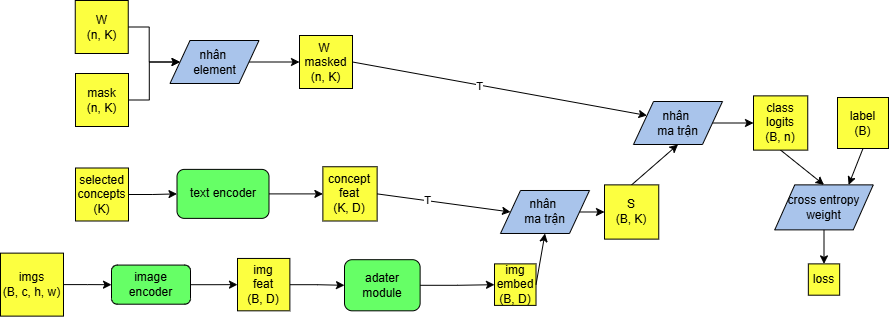

The diagram above was exported from draw.io. Its source (the exported page's mxGraphModel, read from the mxfile embedded in the PNG):
<mxGraphModel dx="1025" dy="451" grid="0" gridSize="10" guides="1" tooltips="1" connect="1" arrows="1" fold="1" page="1" pageScale="1" pageWidth="827" pageHeight="1169" math="0" shadow="0">
  <root>
    <mxCell id="0" />
    <mxCell id="1" parent="0" />
    <mxCell id="Iuj5W4IlGkTWrWQdxrDR-1" edge="1" parent="1" source="Iuj5W4IlGkTWrWQdxrDR-2" style="edgeStyle=orthogonalEdgeStyle;rounded=0;orthogonalLoop=1;jettySize=auto;html=1;" target="Iuj5W4IlGkTWrWQdxrDR-16">
      <mxGeometry relative="1" as="geometry" />
    </mxCell>
    <mxCell id="Iuj5W4IlGkTWrWQdxrDR-2" parent="1" style="rounded=1;whiteSpace=wrap;html=1;fillColor=#66FF66;" value="text encoder" vertex="1">
      <mxGeometry height="49" width="92" x="229.5" y="210.88" as="geometry" />
    </mxCell>
    <mxCell id="Iuj5W4IlGkTWrWQdxrDR-3" edge="1" parent="1" source="Iuj5W4IlGkTWrWQdxrDR-4" style="edgeStyle=orthogonalEdgeStyle;rounded=0;orthogonalLoop=1;jettySize=auto;html=1;entryX=0;entryY=0.5;entryDx=0;entryDy=0;" target="Iuj5W4IlGkTWrWQdxrDR-33">
      <mxGeometry relative="1" as="geometry" />
    </mxCell>
    <mxCell id="Iuj5W4IlGkTWrWQdxrDR-4" parent="1" style="rounded=1;whiteSpace=wrap;html=1;fillColor=#66FF66;" value="image encoder" vertex="1">
      <mxGeometry height="39.13" width="79" x="164" y="306.57000000000005" as="geometry" />
    </mxCell>
    <mxCell id="Iuj5W4IlGkTWrWQdxrDR-5" edge="1" parent="1" source="Iuj5W4IlGkTWrWQdxrDR-6" style="edgeStyle=orthogonalEdgeStyle;rounded=0;orthogonalLoop=1;jettySize=auto;html=1;" target="Iuj5W4IlGkTWrWQdxrDR-15">
      <mxGeometry relative="1" as="geometry" />
    </mxCell>
    <mxCell id="Iuj5W4IlGkTWrWQdxrDR-6" parent="1" style="rounded=1;whiteSpace=wrap;html=1;fillColor=#66FF66;" value="adater module" vertex="1">
      <mxGeometry height="51.13" width="75.62" x="397" y="301.19000000000005" as="geometry" />
    </mxCell>
    <mxCell id="Iuj5W4IlGkTWrWQdxrDR-7" parent="1" style="shape=parallelogram;perimeter=parallelogramPerimeter;whiteSpace=wrap;html=1;fixedSize=1;fillColor=#A9C4EB;" value="nhân&amp;nbsp;&lt;div&gt;ma trận&lt;/div&gt;" vertex="1">
      <mxGeometry height="43" width="89" x="553" y="231.99" as="geometry" />
    </mxCell>
    <mxCell id="Iuj5W4IlGkTWrWQdxrDR-8" edge="1" parent="1" source="Iuj5W4IlGkTWrWQdxrDR-9" style="edgeStyle=orthogonalEdgeStyle;rounded=0;orthogonalLoop=1;jettySize=auto;html=1;" target="Iuj5W4IlGkTWrWQdxrDR-21">
      <mxGeometry relative="1" as="geometry" />
    </mxCell>
    <mxCell id="Iuj5W4IlGkTWrWQdxrDR-9" parent="1" style="shape=parallelogram;perimeter=parallelogramPerimeter;whiteSpace=wrap;html=1;fixedSize=1;fillColor=#A9C4EB;" value="nhân&amp;nbsp;&lt;div&gt;element&lt;/div&gt;" vertex="1">
      <mxGeometry height="43" width="89" x="222.5" y="82" as="geometry" />
    </mxCell>
    <mxCell id="Iuj5W4IlGkTWrWQdxrDR-10" parent="1" style="shape=parallelogram;perimeter=parallelogramPerimeter;whiteSpace=wrap;html=1;fixedSize=1;fillColor=#A9C4EB;" value="nhân&amp;nbsp;&lt;div&gt;ma trận&lt;/div&gt;" vertex="1">
      <mxGeometry height="43" width="89" x="686" y="143" as="geometry" />
    </mxCell>
    <mxCell id="Iuj5W4IlGkTWrWQdxrDR-11" edge="1" parent="1" source="Iuj5W4IlGkTWrWQdxrDR-12" style="edgeStyle=orthogonalEdgeStyle;rounded=0;orthogonalLoop=1;jettySize=auto;html=1;" target="Iuj5W4IlGkTWrWQdxrDR-4">
      <mxGeometry relative="1" as="geometry" />
    </mxCell>
    <mxCell id="Iuj5W4IlGkTWrWQdxrDR-12" parent="1" style="whiteSpace=wrap;html=1;aspect=fixed;fillColor=#FCFF40;" value="imgs&lt;div&gt;(B, c, h, w)&lt;/div&gt;" vertex="1">
      <mxGeometry height="63" width="63" x="53" y="294.63" as="geometry" />
    </mxCell>
    <mxCell id="Iuj5W4IlGkTWrWQdxrDR-13" edge="1" parent="1" source="Iuj5W4IlGkTWrWQdxrDR-14" style="edgeStyle=orthogonalEdgeStyle;rounded=0;orthogonalLoop=1;jettySize=auto;html=1;entryX=0;entryY=0.5;entryDx=0;entryDy=0;" target="Iuj5W4IlGkTWrWQdxrDR-2">
      <mxGeometry relative="1" as="geometry" />
    </mxCell>
    <mxCell id="Iuj5W4IlGkTWrWQdxrDR-14" parent="1" style="whiteSpace=wrap;html=1;aspect=fixed;fillColor=#FCFF40;" value="selected&lt;div&gt;concepts&lt;/div&gt;&lt;div&gt;(K)&lt;/div&gt;" vertex="1">
      <mxGeometry height="53" width="53" x="128" y="209.5" as="geometry" />
    </mxCell>
    <mxCell id="Iuj5W4IlGkTWrWQdxrDR-15" parent="1" style="whiteSpace=wrap;html=1;aspect=fixed;fillColor=#FCFF40;" value="img&lt;div&gt;embed&lt;/div&gt;&lt;div&gt;(B, D)&lt;/div&gt;" vertex="1">
      <mxGeometry height="41.51" width="41.51" x="547" y="305.38" as="geometry" />
    </mxCell>
    <mxCell id="Iuj5W4IlGkTWrWQdxrDR-16" parent="1" style="whiteSpace=wrap;html=1;aspect=fixed;fillColor=#FCFF40;" value="concept&lt;div&gt;feat&lt;/div&gt;&lt;div&gt;(K, D)&lt;/div&gt;" vertex="1">
      <mxGeometry height="54.25" width="54.25" x="375.38" y="208.25" as="geometry" />
    </mxCell>
    <mxCell id="Iuj5W4IlGkTWrWQdxrDR-17" edge="1" parent="1" source="Iuj5W4IlGkTWrWQdxrDR-18" style="edgeStyle=orthogonalEdgeStyle;rounded=0;orthogonalLoop=1;jettySize=auto;html=1;entryX=0;entryY=0.5;entryDx=0;entryDy=0;" target="Iuj5W4IlGkTWrWQdxrDR-9">
      <mxGeometry relative="1" as="geometry" />
    </mxCell>
    <mxCell id="Iuj5W4IlGkTWrWQdxrDR-18" parent="1" style="whiteSpace=wrap;html=1;aspect=fixed;fillColor=#FCFF40;" value="mask&lt;div&gt;(n, K)&lt;/div&gt;" vertex="1">
      <mxGeometry height="53" width="53" x="128" y="115" as="geometry" />
    </mxCell>
    <mxCell id="Iuj5W4IlGkTWrWQdxrDR-19" edge="1" parent="1" source="Iuj5W4IlGkTWrWQdxrDR-20" style="edgeStyle=orthogonalEdgeStyle;rounded=0;orthogonalLoop=1;jettySize=auto;html=1;" target="Iuj5W4IlGkTWrWQdxrDR-9">
      <mxGeometry relative="1" as="geometry" />
    </mxCell>
    <mxCell id="Iuj5W4IlGkTWrWQdxrDR-20" parent="1" style="whiteSpace=wrap;html=1;aspect=fixed;fillColor=#FCFF40;" value="W&lt;div&gt;(n, K)&lt;/div&gt;" vertex="1">
      <mxGeometry height="53" width="53" x="127.75" y="42" as="geometry" />
    </mxCell>
    <mxCell id="Iuj5W4IlGkTWrWQdxrDR-21" parent="1" style="whiteSpace=wrap;html=1;aspect=fixed;fillColor=#FCFF40;" value="W&amp;nbsp;&lt;div&gt;masked&lt;/div&gt;&lt;div&gt;(n, K)&lt;/div&gt;" vertex="1">
      <mxGeometry height="53" width="53" x="352" y="77" as="geometry" />
    </mxCell>
    <mxCell id="Iuj5W4IlGkTWrWQdxrDR-22" parent="1" style="whiteSpace=wrap;html=1;aspect=fixed;fillColor=#FCFF40;" value="S&lt;div&gt;(B, K)&lt;/div&gt;" vertex="1">
      <mxGeometry height="54.25" width="54.25" x="657" y="226.37" as="geometry" />
    </mxCell>
    <mxCell id="Iuj5W4IlGkTWrWQdxrDR-23" parent="1" style="whiteSpace=wrap;html=1;aspect=fixed;fillColor=#FCFF40;" value="class&lt;div&gt;logits&lt;/div&gt;&lt;div&gt;(B, n)&lt;/div&gt;" vertex="1">
      <mxGeometry height="54.25" width="54.25" x="806" y="137.37" as="geometry" />
    </mxCell>
    <mxCell id="Iuj5W4IlGkTWrWQdxrDR-24" edge="1" parent="1" source="Iuj5W4IlGkTWrWQdxrDR-16" style="endArrow=classic;html=1;rounded=0;exitX=1;exitY=0.5;exitDx=0;exitDy=0;entryX=0;entryY=0.5;entryDx=0;entryDy=0;" target="Iuj5W4IlGkTWrWQdxrDR-7" value="">
      <mxGeometry height="50" relative="1" width="50" as="geometry">
        <mxPoint x="493" y="213" as="sourcePoint" />
        <mxPoint x="543" y="163" as="targetPoint" />
      </mxGeometry>
    </mxCell>
    <mxCell id="Iuj5W4IlGkTWrWQdxrDR-25" connectable="0" parent="Iuj5W4IlGkTWrWQdxrDR-24" style="edgeLabel;html=1;align=center;verticalAlign=middle;resizable=0;points=[];" value="T" vertex="1">
      <mxGeometry relative="1" x="-0.2562" y="1" as="geometry">
        <mxPoint as="offset" />
      </mxGeometry>
    </mxCell>
    <mxCell id="Iuj5W4IlGkTWrWQdxrDR-26" edge="1" parent="1" source="Iuj5W4IlGkTWrWQdxrDR-15" style="endArrow=classic;html=1;rounded=0;exitX=1;exitY=0.5;exitDx=0;exitDy=0;entryX=0.5;entryY=1;entryDx=0;entryDy=0;" target="Iuj5W4IlGkTWrWQdxrDR-7" value="">
      <mxGeometry height="50" relative="1" width="50" as="geometry">
        <mxPoint x="440" y="245" as="sourcePoint" />
        <mxPoint x="577" y="261" as="targetPoint" />
      </mxGeometry>
    </mxCell>
    <mxCell id="Iuj5W4IlGkTWrWQdxrDR-27" edge="1" parent="1" source="Iuj5W4IlGkTWrWQdxrDR-7" style="endArrow=classic;html=1;rounded=0;entryX=0;entryY=0.5;entryDx=0;entryDy=0;" target="Iuj5W4IlGkTWrWQdxrDR-22" value="">
      <mxGeometry height="50" relative="1" width="50" as="geometry">
        <mxPoint x="635" y="256" as="sourcePoint" />
        <mxPoint x="577" y="261" as="targetPoint" />
      </mxGeometry>
    </mxCell>
    <mxCell id="Iuj5W4IlGkTWrWQdxrDR-28" edge="1" parent="1" source="Iuj5W4IlGkTWrWQdxrDR-21" style="endArrow=classic;html=1;rounded=0;exitX=1;exitY=0.5;exitDx=0;exitDy=0;entryX=0;entryY=0.25;entryDx=0;entryDy=0;" target="Iuj5W4IlGkTWrWQdxrDR-10" value="">
      <mxGeometry height="50" relative="1" width="50" as="geometry">
        <mxPoint x="440" y="245" as="sourcePoint" />
        <mxPoint x="577" y="261" as="targetPoint" />
      </mxGeometry>
    </mxCell>
    <mxCell id="Iuj5W4IlGkTWrWQdxrDR-29" connectable="0" parent="Iuj5W4IlGkTWrWQdxrDR-28" style="edgeLabel;html=1;align=center;verticalAlign=middle;resizable=0;points=[];" value="T" vertex="1">
      <mxGeometry relative="1" x="-0.141" y="-1" as="geometry">
        <mxPoint as="offset" />
      </mxGeometry>
    </mxCell>
    <mxCell id="Iuj5W4IlGkTWrWQdxrDR-30" edge="1" parent="1" source="Iuj5W4IlGkTWrWQdxrDR-22" style="endArrow=classic;html=1;rounded=0;exitX=0.5;exitY=0;exitDx=0;exitDy=0;entryX=0.5;entryY=1;entryDx=0;entryDy=0;" target="Iuj5W4IlGkTWrWQdxrDR-10" value="">
      <mxGeometry height="50" relative="1" width="50" as="geometry">
        <mxPoint x="415" y="114" as="sourcePoint" />
        <mxPoint x="737" y="164" as="targetPoint" />
      </mxGeometry>
    </mxCell>
    <mxCell id="Iuj5W4IlGkTWrWQdxrDR-31" edge="1" parent="1" source="Iuj5W4IlGkTWrWQdxrDR-10" style="endArrow=classic;html=1;rounded=0;exitX=1;exitY=0.5;exitDx=0;exitDy=0;entryX=0;entryY=0.5;entryDx=0;entryDy=0;" target="Iuj5W4IlGkTWrWQdxrDR-23" value="">
      <mxGeometry height="50" relative="1" width="50" as="geometry">
        <mxPoint x="415" y="114" as="sourcePoint" />
        <mxPoint x="737" y="164" as="targetPoint" />
      </mxGeometry>
    </mxCell>
    <mxCell id="Iuj5W4IlGkTWrWQdxrDR-32" edge="1" parent="1" source="Iuj5W4IlGkTWrWQdxrDR-33" style="edgeStyle=orthogonalEdgeStyle;rounded=0;orthogonalLoop=1;jettySize=auto;html=1;" target="Iuj5W4IlGkTWrWQdxrDR-6">
      <mxGeometry relative="1" as="geometry" />
    </mxCell>
    <mxCell id="Iuj5W4IlGkTWrWQdxrDR-33" parent="1" style="whiteSpace=wrap;html=1;aspect=fixed;fillColor=#FCFF40;" value="img&lt;div&gt;feat&lt;/div&gt;&lt;div&gt;(B, D)&lt;/div&gt;" vertex="1">
      <mxGeometry height="52.37" width="52.37" x="290" y="299.95000000000005" as="geometry" />
    </mxCell>
    <mxCell id="Iuj5W4IlGkTWrWQdxrDR-34" parent="1" style="whiteSpace=wrap;html=1;aspect=fixed;fillColor=#FCFF40;" value="label&lt;br&gt;&lt;div&gt;(B)&lt;/div&gt;" vertex="1">
      <mxGeometry height="50.99" width="50.99" x="890" y="139.01" as="geometry" />
    </mxCell>
    <mxCell id="Iuj5W4IlGkTWrWQdxrDR-35" parent="1" style="shape=parallelogram;perimeter=parallelogramPerimeter;whiteSpace=wrap;html=1;fixedSize=1;fillColor=#A9C4EB;" value="cross entropy&lt;div&gt;weight&lt;/div&gt;" vertex="1">
      <mxGeometry height="45" width="98.5" x="827.25" y="226.37" as="geometry" />
    </mxCell>
    <mxCell id="Iuj5W4IlGkTWrWQdxrDR-36" edge="1" parent="1" source="Iuj5W4IlGkTWrWQdxrDR-23" style="endArrow=classic;html=1;rounded=0;exitX=0.5;exitY=1;exitDx=0;exitDy=0;entryX=0.5;entryY=0;entryDx=0;entryDy=0;" target="Iuj5W4IlGkTWrWQdxrDR-35" value="">
      <mxGeometry height="50" relative="1" width="50" as="geometry">
        <mxPoint x="859" y="206" as="sourcePoint" />
        <mxPoint x="900" y="205" as="targetPoint" />
      </mxGeometry>
    </mxCell>
    <mxCell id="Iuj5W4IlGkTWrWQdxrDR-37" edge="1" parent="1" source="Iuj5W4IlGkTWrWQdxrDR-34" style="endArrow=classic;html=1;rounded=0;exitX=0.5;exitY=1;exitDx=0;exitDy=0;entryX=0.75;entryY=0;entryDx=0;entryDy=0;" target="Iuj5W4IlGkTWrWQdxrDR-35" value="">
      <mxGeometry height="50" relative="1" width="50" as="geometry">
        <mxPoint x="843" y="202" as="sourcePoint" />
        <mxPoint x="887" y="236" as="targetPoint" />
      </mxGeometry>
    </mxCell>
    <mxCell id="Iuj5W4IlGkTWrWQdxrDR-38" parent="1" style="whiteSpace=wrap;html=1;aspect=fixed;fillColor=#FCFF40;" value="loss" vertex="1">
      <mxGeometry height="31.32" width="31.32" x="860.8400000000001" y="305.38" as="geometry" />
    </mxCell>
    <mxCell id="Iuj5W4IlGkTWrWQdxrDR-39" edge="1" parent="1" source="Iuj5W4IlGkTWrWQdxrDR-35" style="endArrow=classic;html=1;rounded=0;exitX=0.5;exitY=1;exitDx=0;exitDy=0;entryX=0.5;entryY=0;entryDx=0;entryDy=0;" target="Iuj5W4IlGkTWrWQdxrDR-38" value="">
      <mxGeometry height="50" relative="1" width="50" as="geometry">
        <mxPoint x="973" y="293" as="sourcePoint" />
        <mxPoint x="959" y="329" as="targetPoint" />
      </mxGeometry>
    </mxCell>
  </root>
</mxGraphModel>